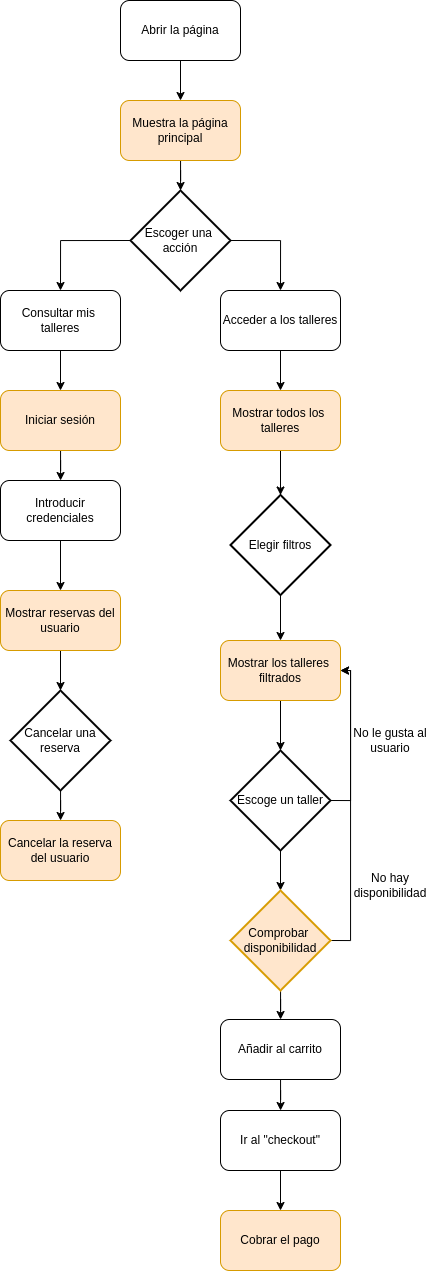

The diagram above was exported from draw.io. Its source (the exported page's mxGraphModel, read from the mxfile embedded in the PNG):
<mxGraphModel dx="927" dy="533" grid="1" gridSize="10" guides="1" tooltips="1" connect="1" arrows="1" fold="1" page="1" pageScale="1" pageWidth="827" pageHeight="1169" math="0" shadow="0">
  <root>
    <mxCell id="0" />
    <mxCell id="1" parent="0" />
    <mxCell id="tBzL-9MxnFjfQ1mtq2Tn-9" style="edgeStyle=orthogonalEdgeStyle;rounded=0;orthogonalLoop=1;jettySize=auto;html=1;exitX=0.5;exitY=1;exitDx=0;exitDy=0;" edge="1" parent="1" source="tBzL-9MxnFjfQ1mtq2Tn-1" target="tBzL-9MxnFjfQ1mtq2Tn-2">
      <mxGeometry relative="1" as="geometry" />
    </mxCell>
    <mxCell id="tBzL-9MxnFjfQ1mtq2Tn-1" value="Abrir la página" style="rounded=1;whiteSpace=wrap;html=1;" vertex="1" parent="1">
      <mxGeometry x="250" y="90" width="120" height="60" as="geometry" />
    </mxCell>
    <mxCell id="tBzL-9MxnFjfQ1mtq2Tn-10" value="" style="edgeStyle=orthogonalEdgeStyle;rounded=0;orthogonalLoop=1;jettySize=auto;html=1;" edge="1" parent="1" source="tBzL-9MxnFjfQ1mtq2Tn-2" target="tBzL-9MxnFjfQ1mtq2Tn-3">
      <mxGeometry relative="1" as="geometry" />
    </mxCell>
    <mxCell id="tBzL-9MxnFjfQ1mtq2Tn-2" value="Muestra la página principal" style="rounded=1;whiteSpace=wrap;html=1;fillColor=#ffe6cc;strokeColor=#d79b00;" vertex="1" parent="1">
      <mxGeometry x="250" y="190" width="120" height="60" as="geometry" />
    </mxCell>
    <mxCell id="tBzL-9MxnFjfQ1mtq2Tn-7" style="edgeStyle=orthogonalEdgeStyle;rounded=0;orthogonalLoop=1;jettySize=auto;html=1;exitX=1;exitY=0.5;exitDx=0;exitDy=0;exitPerimeter=0;entryX=0.5;entryY=0;entryDx=0;entryDy=0;" edge="1" parent="1" source="tBzL-9MxnFjfQ1mtq2Tn-3" target="tBzL-9MxnFjfQ1mtq2Tn-6">
      <mxGeometry relative="1" as="geometry" />
    </mxCell>
    <mxCell id="tBzL-9MxnFjfQ1mtq2Tn-8" style="edgeStyle=orthogonalEdgeStyle;rounded=0;orthogonalLoop=1;jettySize=auto;html=1;exitX=0;exitY=0.5;exitDx=0;exitDy=0;exitPerimeter=0;entryX=0.5;entryY=0;entryDx=0;entryDy=0;" edge="1" parent="1" source="tBzL-9MxnFjfQ1mtq2Tn-3" target="tBzL-9MxnFjfQ1mtq2Tn-5">
      <mxGeometry relative="1" as="geometry" />
    </mxCell>
    <mxCell id="tBzL-9MxnFjfQ1mtq2Tn-3" value="Escoger una&amp;nbsp;&lt;div&gt;acción&lt;/div&gt;" style="strokeWidth=2;html=1;shape=mxgraph.flowchart.decision;whiteSpace=wrap;" vertex="1" parent="1">
      <mxGeometry x="260" y="280" width="100" height="100" as="geometry" />
    </mxCell>
    <mxCell id="tBzL-9MxnFjfQ1mtq2Tn-14" value="" style="edgeStyle=orthogonalEdgeStyle;rounded=0;orthogonalLoop=1;jettySize=auto;html=1;" edge="1" parent="1" source="tBzL-9MxnFjfQ1mtq2Tn-5" target="tBzL-9MxnFjfQ1mtq2Tn-11">
      <mxGeometry relative="1" as="geometry" />
    </mxCell>
    <mxCell id="tBzL-9MxnFjfQ1mtq2Tn-5" value="Consultar mis&amp;nbsp;&lt;div&gt;talleres&lt;/div&gt;" style="rounded=1;whiteSpace=wrap;html=1;" vertex="1" parent="1">
      <mxGeometry x="130" y="380" width="120" height="60" as="geometry" />
    </mxCell>
    <mxCell id="tBzL-9MxnFjfQ1mtq2Tn-13" value="" style="edgeStyle=orthogonalEdgeStyle;rounded=0;orthogonalLoop=1;jettySize=auto;html=1;" edge="1" parent="1" source="tBzL-9MxnFjfQ1mtq2Tn-6" target="tBzL-9MxnFjfQ1mtq2Tn-12">
      <mxGeometry relative="1" as="geometry" />
    </mxCell>
    <mxCell id="tBzL-9MxnFjfQ1mtq2Tn-6" value="Acceder a los talleres" style="rounded=1;whiteSpace=wrap;html=1;" vertex="1" parent="1">
      <mxGeometry x="350" y="380" width="120" height="60" as="geometry" />
    </mxCell>
    <mxCell id="tBzL-9MxnFjfQ1mtq2Tn-18" value="" style="edgeStyle=orthogonalEdgeStyle;rounded=0;orthogonalLoop=1;jettySize=auto;html=1;" edge="1" parent="1" source="tBzL-9MxnFjfQ1mtq2Tn-11" target="tBzL-9MxnFjfQ1mtq2Tn-15">
      <mxGeometry relative="1" as="geometry" />
    </mxCell>
    <mxCell id="tBzL-9MxnFjfQ1mtq2Tn-11" value="Iniciar sesión" style="rounded=1;whiteSpace=wrap;html=1;fillColor=#ffe6cc;strokeColor=#d79b00;" vertex="1" parent="1">
      <mxGeometry x="130" y="480" width="120" height="60" as="geometry" />
    </mxCell>
    <mxCell id="tBzL-9MxnFjfQ1mtq2Tn-17" value="" style="edgeStyle=orthogonalEdgeStyle;rounded=0;orthogonalLoop=1;jettySize=auto;html=1;" edge="1" parent="1" source="tBzL-9MxnFjfQ1mtq2Tn-12" target="tBzL-9MxnFjfQ1mtq2Tn-16">
      <mxGeometry relative="1" as="geometry" />
    </mxCell>
    <mxCell id="tBzL-9MxnFjfQ1mtq2Tn-12" value="Mostrar todos los&amp;nbsp;&lt;div&gt;talleres&lt;/div&gt;" style="rounded=1;whiteSpace=wrap;html=1;fillColor=#ffe6cc;strokeColor=#d79b00;" vertex="1" parent="1">
      <mxGeometry x="350" y="480" width="120" height="60" as="geometry" />
    </mxCell>
    <mxCell id="tBzL-9MxnFjfQ1mtq2Tn-21" value="" style="edgeStyle=orthogonalEdgeStyle;rounded=0;orthogonalLoop=1;jettySize=auto;html=1;" edge="1" parent="1" source="tBzL-9MxnFjfQ1mtq2Tn-15" target="tBzL-9MxnFjfQ1mtq2Tn-20">
      <mxGeometry relative="1" as="geometry" />
    </mxCell>
    <mxCell id="tBzL-9MxnFjfQ1mtq2Tn-15" value="Introducir credenciales" style="rounded=1;whiteSpace=wrap;html=1;" vertex="1" parent="1">
      <mxGeometry x="130" y="570" width="120" height="60" as="geometry" />
    </mxCell>
    <mxCell id="tBzL-9MxnFjfQ1mtq2Tn-26" value="" style="edgeStyle=orthogonalEdgeStyle;rounded=0;orthogonalLoop=1;jettySize=auto;html=1;" edge="1" parent="1" source="tBzL-9MxnFjfQ1mtq2Tn-16" target="tBzL-9MxnFjfQ1mtq2Tn-19">
      <mxGeometry relative="1" as="geometry" />
    </mxCell>
    <mxCell id="tBzL-9MxnFjfQ1mtq2Tn-16" value="Elegir filtros" style="strokeWidth=2;html=1;shape=mxgraph.flowchart.decision;whiteSpace=wrap;" vertex="1" parent="1">
      <mxGeometry x="360" y="584.5" width="100" height="100" as="geometry" />
    </mxCell>
    <mxCell id="tBzL-9MxnFjfQ1mtq2Tn-29" value="" style="edgeStyle=orthogonalEdgeStyle;rounded=0;orthogonalLoop=1;jettySize=auto;html=1;" edge="1" parent="1" source="tBzL-9MxnFjfQ1mtq2Tn-19" target="tBzL-9MxnFjfQ1mtq2Tn-27">
      <mxGeometry relative="1" as="geometry" />
    </mxCell>
    <mxCell id="tBzL-9MxnFjfQ1mtq2Tn-19" value="Mostrar los talleres&amp;nbsp;&lt;div&gt;filtrados&lt;/div&gt;" style="rounded=1;whiteSpace=wrap;html=1;fillColor=#ffe6cc;strokeColor=#d79b00;" vertex="1" parent="1">
      <mxGeometry x="350" y="730" width="120" height="60" as="geometry" />
    </mxCell>
    <mxCell id="tBzL-9MxnFjfQ1mtq2Tn-23" value="" style="edgeStyle=orthogonalEdgeStyle;rounded=0;orthogonalLoop=1;jettySize=auto;html=1;" edge="1" parent="1" source="tBzL-9MxnFjfQ1mtq2Tn-20" target="tBzL-9MxnFjfQ1mtq2Tn-22">
      <mxGeometry relative="1" as="geometry" />
    </mxCell>
    <mxCell id="tBzL-9MxnFjfQ1mtq2Tn-20" value="Mostrar reservas del usuario" style="rounded=1;whiteSpace=wrap;html=1;fillColor=#ffe6cc;strokeColor=#d79b00;" vertex="1" parent="1">
      <mxGeometry x="130" y="680" width="120" height="60" as="geometry" />
    </mxCell>
    <mxCell id="tBzL-9MxnFjfQ1mtq2Tn-25" value="" style="edgeStyle=orthogonalEdgeStyle;rounded=0;orthogonalLoop=1;jettySize=auto;html=1;" edge="1" parent="1" source="tBzL-9MxnFjfQ1mtq2Tn-22" target="tBzL-9MxnFjfQ1mtq2Tn-24">
      <mxGeometry relative="1" as="geometry" />
    </mxCell>
    <mxCell id="tBzL-9MxnFjfQ1mtq2Tn-22" value="Cancelar una&lt;div&gt;reserva&lt;/div&gt;" style="strokeWidth=2;html=1;shape=mxgraph.flowchart.decision;whiteSpace=wrap;" vertex="1" parent="1">
      <mxGeometry x="140" y="780" width="100" height="100" as="geometry" />
    </mxCell>
    <mxCell id="tBzL-9MxnFjfQ1mtq2Tn-24" value="Cancelar la reserva&lt;div&gt;del usuario&lt;/div&gt;" style="rounded=1;whiteSpace=wrap;html=1;fillColor=#ffe6cc;strokeColor=#d79b00;" vertex="1" parent="1">
      <mxGeometry x="130" y="910" width="120" height="60" as="geometry" />
    </mxCell>
    <mxCell id="tBzL-9MxnFjfQ1mtq2Tn-30" value="" style="edgeStyle=orthogonalEdgeStyle;rounded=0;orthogonalLoop=1;jettySize=auto;html=1;" edge="1" parent="1" source="tBzL-9MxnFjfQ1mtq2Tn-27" target="tBzL-9MxnFjfQ1mtq2Tn-28">
      <mxGeometry relative="1" as="geometry" />
    </mxCell>
    <mxCell id="tBzL-9MxnFjfQ1mtq2Tn-37" style="edgeStyle=orthogonalEdgeStyle;rounded=0;orthogonalLoop=1;jettySize=auto;html=1;exitX=1;exitY=0.5;exitDx=0;exitDy=0;exitPerimeter=0;entryX=1;entryY=0.5;entryDx=0;entryDy=0;" edge="1" parent="1" source="tBzL-9MxnFjfQ1mtq2Tn-27" target="tBzL-9MxnFjfQ1mtq2Tn-19">
      <mxGeometry relative="1" as="geometry" />
    </mxCell>
    <mxCell id="tBzL-9MxnFjfQ1mtq2Tn-27" value="Escoge un taller" style="strokeWidth=2;html=1;shape=mxgraph.flowchart.decision;whiteSpace=wrap;" vertex="1" parent="1">
      <mxGeometry x="360" y="840" width="100" height="100" as="geometry" />
    </mxCell>
    <mxCell id="tBzL-9MxnFjfQ1mtq2Tn-33" value="" style="edgeStyle=orthogonalEdgeStyle;rounded=0;orthogonalLoop=1;jettySize=auto;html=1;" edge="1" parent="1" source="tBzL-9MxnFjfQ1mtq2Tn-28" target="tBzL-9MxnFjfQ1mtq2Tn-31">
      <mxGeometry relative="1" as="geometry" />
    </mxCell>
    <mxCell id="tBzL-9MxnFjfQ1mtq2Tn-38" style="edgeStyle=orthogonalEdgeStyle;rounded=0;orthogonalLoop=1;jettySize=auto;html=1;exitX=1;exitY=0.5;exitDx=0;exitDy=0;exitPerimeter=0;entryX=1;entryY=0.5;entryDx=0;entryDy=0;" edge="1" parent="1" source="tBzL-9MxnFjfQ1mtq2Tn-28" target="tBzL-9MxnFjfQ1mtq2Tn-19">
      <mxGeometry relative="1" as="geometry" />
    </mxCell>
    <mxCell id="tBzL-9MxnFjfQ1mtq2Tn-28" value="Comprobar&amp;nbsp;&lt;div&gt;disponibilidad&lt;/div&gt;" style="strokeWidth=2;html=1;shape=mxgraph.flowchart.decision;whiteSpace=wrap;fillColor=#ffe6cc;strokeColor=#d79b00;" vertex="1" parent="1">
      <mxGeometry x="360" y="980" width="100" height="100" as="geometry" />
    </mxCell>
    <mxCell id="tBzL-9MxnFjfQ1mtq2Tn-34" value="" style="edgeStyle=orthogonalEdgeStyle;rounded=0;orthogonalLoop=1;jettySize=auto;html=1;" edge="1" parent="1" source="tBzL-9MxnFjfQ1mtq2Tn-31" target="tBzL-9MxnFjfQ1mtq2Tn-32">
      <mxGeometry relative="1" as="geometry" />
    </mxCell>
    <mxCell id="tBzL-9MxnFjfQ1mtq2Tn-31" value="Añadir al carrito" style="rounded=1;whiteSpace=wrap;html=1;" vertex="1" parent="1">
      <mxGeometry x="350" y="1109" width="120" height="60" as="geometry" />
    </mxCell>
    <mxCell id="tBzL-9MxnFjfQ1mtq2Tn-36" value="" style="edgeStyle=orthogonalEdgeStyle;rounded=0;orthogonalLoop=1;jettySize=auto;html=1;" edge="1" parent="1" source="tBzL-9MxnFjfQ1mtq2Tn-32" target="tBzL-9MxnFjfQ1mtq2Tn-35">
      <mxGeometry relative="1" as="geometry" />
    </mxCell>
    <mxCell id="tBzL-9MxnFjfQ1mtq2Tn-32" value="Ir al &quot;checkout&quot;" style="rounded=1;whiteSpace=wrap;html=1;" vertex="1" parent="1">
      <mxGeometry x="350" y="1200" width="120" height="60" as="geometry" />
    </mxCell>
    <mxCell id="tBzL-9MxnFjfQ1mtq2Tn-35" value="Cobrar el pago" style="rounded=1;whiteSpace=wrap;html=1;fillColor=#ffe6cc;strokeColor=#d79b00;" vertex="1" parent="1">
      <mxGeometry x="350" y="1300" width="120" height="60" as="geometry" />
    </mxCell>
    <mxCell id="tBzL-9MxnFjfQ1mtq2Tn-39" value="No le gusta al usuario" style="text;html=1;align=center;verticalAlign=middle;whiteSpace=wrap;rounded=0;" vertex="1" parent="1">
      <mxGeometry x="480" y="815" width="80" height="30" as="geometry" />
    </mxCell>
    <mxCell id="tBzL-9MxnFjfQ1mtq2Tn-40" value="No hay disponibilidad" style="text;html=1;align=center;verticalAlign=middle;whiteSpace=wrap;rounded=0;" vertex="1" parent="1">
      <mxGeometry x="490" y="960" width="60" height="30" as="geometry" />
    </mxCell>
  </root>
</mxGraphModel>